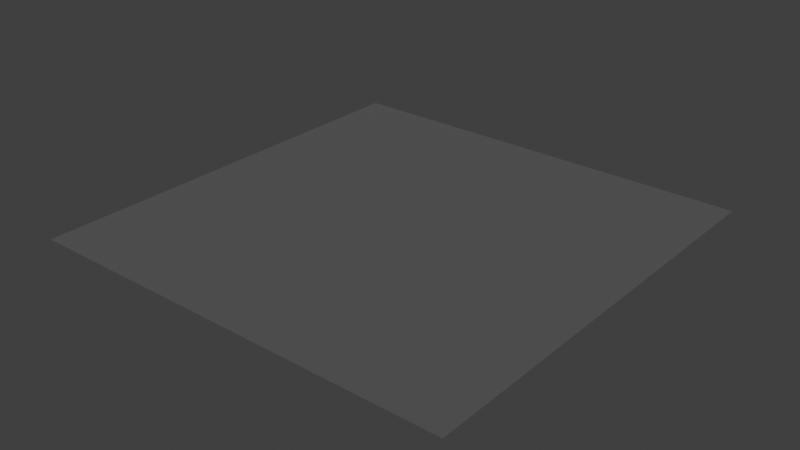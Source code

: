 # Source: blank.blend  (saved by Blender 3.0.42; exported with 4.5.12 LTS)
import bpy
from mathutils import Matrix  # noqa: F401  (used for matrix-valued properties, if any)

bpy.ops.wm.read_factory_settings(use_empty=True)
scene = bpy.context.scene
scene.name = 'Scene'

# ---- collections
col_collection = bpy.data.collections.new('Collection'); scene.collection.children.link(col_collection)

# ---- materials (node trees are filled in below, after node groups)
mat_material = bpy.data.materials.new('Material')
mat_material.use_transparent_shadow = False

# ---- material node trees
mat_material.use_nodes = True; mat_material.node_tree.nodes.clear()
_N = mat_material.node_tree.nodes; _L = mat_material.node_tree.links
n0 = _N.new('ShaderNodeBsdfPrincipled'); n0.name = 'Principled BSDF'; n0.location = (10, 300)
n0.distribution = 'GGX'
n0.subsurface_method = 'RANDOM_WALK_SKIN'
n0.inputs[0].default_value = (0.1, 0.1, 0.1, 1.0)
n0.inputs[2].default_value = 1.0
n0.inputs[3].default_value = 1.45
n0.inputs[27].default_value = (0.0, 0.0, 0.0, 1.0)
n0.inputs[28].default_value = 1.0
n1 = _N.new('ShaderNodeOutputMaterial'); n1.name = 'Material Output'; n1.location = (300, 300)
_L.new(n0.outputs[0], n1.inputs[0])
n1.is_active_output = True

# ---- world
world_world = bpy.data.worlds.new('World'); scene.world = world_world
world_world.use_nodes = True; world_world.node_tree.nodes.clear()
_N = world_world.node_tree.nodes; _L = world_world.node_tree.links
n0 = _N.new('ShaderNodeOutputWorld'); n0.name = 'World Output'; n0.location = (300, 300)
n1 = _N.new('ShaderNodeBackground'); n1.name = 'Background'; n1.location = (10, 300)
n1.inputs[0].default_value = (0.05088, 0.05088, 0.05088, 1.0)
_L.new(n1.outputs[0], n0.inputs[0])
n0.is_active_output = True
world_world.color = (0.05088, 0.05088, 0.05088)
world_world.use_sun_shadow = False
world_world.sun_shadow_jitter_overblur = 0.0

# ---- meshes
me_plane_001 = bpy.data.meshes.new('Plane.001')
me_plane_001.from_pydata([(-25.0, -25.0, 0.0), (25.0, -25.0, 0.0), (-25.0, 25.0, 0.0), (25.0, 25.0, 0.0)], [], [(0, 1, 3, 2)])
_uv = me_plane_001.uv_layers.new(name='UVMap')
_uv.uv.foreach_set('vector', [0.0, 0.0, 1.0, 0.0, 1.0, 1.0, 0.0, 1.0])
me_plane_001.materials.append(mat_material)
me_plane_001.use_remesh_fix_poles = True
me_plane_001.use_remesh_preserve_attributes = False
me_plane_001.update()

# ---- objects
ob_plane = bpy.data.objects.new('Plane', me_plane_001)
ob_empty_013 = bpy.data.objects.new('Empty.013', None)
ob_empty_001 = bpy.data.objects.new('Empty.001', None)
ob_empty_002 = bpy.data.objects.new('Empty.002', None)
ob_empty_003 = bpy.data.objects.new('Empty.003', None)
ob_empty_004 = bpy.data.objects.new('Empty.004', None)
ob_empty_005 = bpy.data.objects.new('Empty.005', None)
ob_empty_006 = bpy.data.objects.new('Empty.006', None)
ob_empty_007 = bpy.data.objects.new('Empty.007', None)
ob_empty_008 = bpy.data.objects.new('Empty.008', None)
ob_empty_009 = bpy.data.objects.new('Empty.009', None)
ob_empty_010 = bpy.data.objects.new('Empty.010', None)
ob_empty_011 = bpy.data.objects.new('Empty.011', None)
ob_empty_012 = bpy.data.objects.new('Empty.012', None)
ob_empty_014 = bpy.data.objects.new('Empty.014', None)
ob_empty_015 = bpy.data.objects.new('Empty.015', None)
ob_empty_016 = bpy.data.objects.new('Empty.016', None)
ob_empty_017 = bpy.data.objects.new('Empty.017', None)
ob_empty_018 = bpy.data.objects.new('Empty.018', None)
ob_empty_019 = bpy.data.objects.new('Empty.019', None)
ob_empty_020 = bpy.data.objects.new('Empty.020', None)
ob_empty_021 = bpy.data.objects.new('Empty.021', None)
ob_empty_022 = bpy.data.objects.new('Empty.022', None)
ob_empty_023 = bpy.data.objects.new('Empty.023', None)
ob_empty_024 = bpy.data.objects.new('Empty.024', None)
ob_empty_025 = bpy.data.objects.new('Empty.025', None)
ob_empty_026 = bpy.data.objects.new('Empty.026', None)
ob_empty_027 = bpy.data.objects.new('Empty.027', None)
ob_empty_028 = bpy.data.objects.new('Empty.028', None)
ob_empty_029 = bpy.data.objects.new('Empty.029', None)
ob_empty_030 = bpy.data.objects.new('Empty.030', None)
ob_empty = bpy.data.objects.new('Empty', None)

# ---- transforms, parenting, visibility, modifiers, constraints
ob_plane.location = (0.0, 0.0, 0.0)
ob_empty_013.location = (16.68, -22.05, 0.7346)
ob_empty_013.empty_display_type = 'SPHERE'
ob_empty_001.location = (13.73, -18.89, 0.7346)
ob_empty_001.empty_display_type = 'SPHERE'
ob_empty_002.location = (19.03, -16.85, 0.7346)
ob_empty_002.empty_display_type = 'SPHERE'
ob_empty_003.location = (20.96, -21.24, 0.7346)
ob_empty_003.empty_display_type = 'SPHERE'
ob_empty_004.location = (15.15, -14.51, 0.7346)
ob_empty_004.empty_display_type = 'SPHERE'
ob_empty_005.location = (10.36, -21.44, 0.7346)
ob_empty_005.empty_display_type = 'SPHERE'
ob_empty_006.location = (10.36, -14.3, 0.7346)
ob_empty_006.empty_display_type = 'SPHERE'
ob_empty_007.location = (13.22, -9.716, 0.7346)
ob_empty_007.empty_display_type = 'SPHERE'
ob_empty_008.location = (17.91, -13.28, 0.7346)
ob_empty_008.empty_display_type = 'SPHERE'
ob_empty_009.location = (21.07, -13.59, 0.7346)
ob_empty_009.empty_display_type = 'SPHERE'
ob_empty_010.location = (21.98, -18.28, 0.7346)
ob_empty_010.empty_display_type = 'SPHERE'
ob_empty_011.location = (21.58, -9.512, 0.7346)
ob_empty_011.empty_display_type = 'SPHERE'
ob_empty_012.location = (16.68, -8.9, 0.7346)
ob_empty_012.empty_display_type = 'SPHERE'
ob_empty_014.location = (12.6, -13.39, 0.7346)
ob_empty_014.empty_display_type = 'SPHERE'
ob_empty_015.location = (10.87, -17.77, 0.7346)
ob_empty_015.empty_display_type = 'SPHERE'
ob_empty_016.location = (13.01, -22.46, 0.7346)
ob_empty_016.empty_display_type = 'SPHERE'
ob_empty_017.location = (9.954, -7.065, 0.7346)
ob_empty_017.empty_display_type = 'SPHERE'
ob_empty_018.location = (10.16, -10.84, 0.7346)
ob_empty_018.empty_display_type = 'SPHERE'
ob_empty_019.location = (7.609, -15.63, 0.7346)
ob_empty_019.empty_display_type = 'SPHERE'
ob_empty_020.location = (6.283, -19.5, 0.7346)
ob_empty_020.empty_display_type = 'SPHERE'
ob_empty_021.location = (4.754, -10.63, 0.7346)
ob_empty_021.empty_display_type = 'SPHERE'
ob_empty_022.location = (3.938, -23.28, 0.7346)
ob_empty_022.empty_display_type = 'SPHERE'
ob_empty_023.location = (17.29, -2.885, 0.7346)
ob_empty_023.empty_display_type = 'SPHERE'
ob_empty_024.location = (21.27, -3.803, 0.7346)
ob_empty_024.empty_display_type = 'SPHERE'
ob_empty_025.location = (14.13, -5.842, 0.7346)
ob_empty_025.empty_display_type = 'SPHERE'
ob_empty_026.location = (11.18, -2.273, 0.7346)
ob_empty_026.empty_display_type = 'SPHERE'
ob_empty_027.location = (6.385, -5.536, 0.7346)
ob_empty_027.empty_display_type = 'SPHERE'
ob_empty_028.location = (4.652, -15.73, 0.7346)
ob_empty_028.empty_display_type = 'SPHERE'
ob_empty_029.location = (3.429, -19.61, 0.7346)
ob_empty_029.empty_display_type = 'SPHERE'
ob_empty_030.location = (17.29, -18.79, 0.7346)
ob_empty_030.empty_display_type = 'SPHERE'
ob_empty.location = (-0.1382, -0.8617, 8.893)
ob_empty.empty_display_type = 'CUBE'

# ---- collection membership
col_collection.objects.link(ob_plane)
col_collection.objects.link(ob_empty_013)
col_collection.objects.link(ob_empty_001)
col_collection.objects.link(ob_empty_002)
col_collection.objects.link(ob_empty_003)
col_collection.objects.link(ob_empty_004)
col_collection.objects.link(ob_empty_005)
col_collection.objects.link(ob_empty_006)
col_collection.objects.link(ob_empty_007)
col_collection.objects.link(ob_empty_008)
col_collection.objects.link(ob_empty_009)
col_collection.objects.link(ob_empty_010)
col_collection.objects.link(ob_empty_011)
col_collection.objects.link(ob_empty_012)
col_collection.objects.link(ob_empty_014)
col_collection.objects.link(ob_empty_015)
col_collection.objects.link(ob_empty_016)
col_collection.objects.link(ob_empty_017)
col_collection.objects.link(ob_empty_018)
col_collection.objects.link(ob_empty_019)
col_collection.objects.link(ob_empty_020)
col_collection.objects.link(ob_empty_021)
col_collection.objects.link(ob_empty_022)
col_collection.objects.link(ob_empty_023)
col_collection.objects.link(ob_empty_024)
col_collection.objects.link(ob_empty_025)
col_collection.objects.link(ob_empty_026)
col_collection.objects.link(ob_empty_027)
col_collection.objects.link(ob_empty_028)
col_collection.objects.link(ob_empty_029)
col_collection.objects.link(ob_empty_030)
col_collection.objects.link(ob_empty)

# ---- scene / render settings (as saved in the file)
scene.frame_start = 1; scene.frame_end = 250; scene.frame_set(1)
scene.render.engine = 'BLENDER_EEVEE_NEXT'
scene.cycles.sampling_pattern = 'TABULATED_SOBOL'
scene.cycles.use_light_tree = False
scene.view_settings.view_transform = 'Standard'
bpy.context.view_layer.update()

# ---- added for rendering (the .blend has no active camera and no usable light): camera, sun
cam_auto = bpy.data.cameras.new('AutoCamera')
cam_auto.lens = 50.0
cam_auto.sensor_width = 36.0
cam_auto.clip_end = 1148.17
ob_auto_camera = bpy.data.objects.new('AutoCamera', cam_auto)
scene.collection.objects.link(ob_auto_camera)
ob_auto_camera.location = (65.4233, -78.5079, 52.3386)
ob_auto_camera.rotation_euler = (1.09748, -7.21219e-08, 0.694738)
scene.camera = ob_auto_camera
light_auto_sun = bpy.data.lights.new('AutoSun', 'SUN')
light_auto_sun.energy = 3.0
light_auto_sun.angle = 0.0523599
ob_auto_sun = bpy.data.objects.new('AutoSun', light_auto_sun)
scene.collection.objects.link(ob_auto_sun)
ob_auto_sun.rotation_euler = (0.872665, 0.174533, 0.523599)
bpy.context.view_layer.update()
